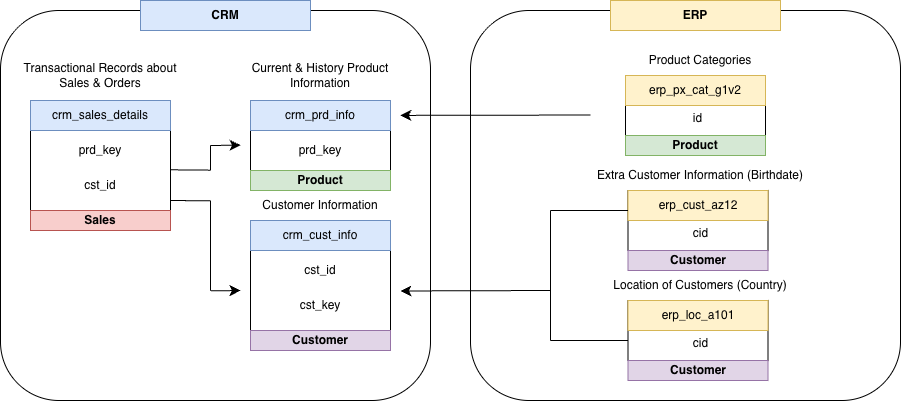

The diagram above was exported from draw.io. Its source (the exported page's mxGraphModel, read from the mxfile embedded in the PNG):
<mxGraphModel dx="1426" dy="849" grid="1" gridSize="10" guides="1" tooltips="1" connect="1" arrows="1" fold="1" page="1" pageScale="1" pageWidth="850" pageHeight="1100" math="0" shadow="0">
  <root>
    <mxCell id="0" />
    <mxCell id="1" parent="0" />
    <mxCell id="-WPfLLn2YLLepHzkDA_A-24" parent="1" style="rounded=1;whiteSpace=wrap;html=1;fillColor=none;" value="" vertex="1">
      <mxGeometry height="390" width="430" x="400" y="130" as="geometry" />
    </mxCell>
    <mxCell id="-WPfLLn2YLLepHzkDA_A-3" parent="1" style="rounded=0;whiteSpace=wrap;html=1;fillColor=none;" value="" vertex="1">
      <mxGeometry height="110" width="140" x="430" y="220" as="geometry" />
    </mxCell>
    <mxCell id="-WPfLLn2YLLepHzkDA_A-1" parent="1" style="rounded=0;whiteSpace=wrap;html=1;fillColor=#dae8fc;strokeColor=#6c8ebf;" value="&lt;b&gt;CRM&lt;/b&gt;" vertex="1">
      <mxGeometry height="30" width="170" x="540" y="120" as="geometry" />
    </mxCell>
    <mxCell id="-WPfLLn2YLLepHzkDA_A-2" parent="1" style="rounded=0;whiteSpace=wrap;html=1;fillColor=#dae8fc;strokeColor=#6c8ebf;" value="crm_sales_details" vertex="1">
      <mxGeometry height="30" width="140" x="430" y="220" as="geometry" />
    </mxCell>
    <mxCell id="-WPfLLn2YLLepHzkDA_A-4" parent="1" style="text;html=1;whiteSpace=wrap;strokeColor=none;fillColor=none;align=center;verticalAlign=middle;rounded=0;" value="prd_key" vertex="1">
      <mxGeometry height="30" width="60" x="470" y="255" as="geometry" />
    </mxCell>
    <mxCell id="-WPfLLn2YLLepHzkDA_A-5" parent="1" style="text;html=1;whiteSpace=wrap;strokeColor=none;fillColor=none;align=center;verticalAlign=middle;rounded=0;" value="cst_id" vertex="1">
      <mxGeometry height="30" width="60" x="470" y="290" as="geometry" />
    </mxCell>
    <mxCell id="-WPfLLn2YLLepHzkDA_A-6" parent="1" style="text;html=1;whiteSpace=wrap;strokeColor=none;fillColor=none;align=center;verticalAlign=middle;rounded=0;" value="Transactional Records about Sales &amp;amp; Orders" vertex="1">
      <mxGeometry height="30" width="160" x="420" y="180" as="geometry" />
    </mxCell>
    <mxCell id="-WPfLLn2YLLepHzkDA_A-7" parent="1" style="rounded=0;whiteSpace=wrap;html=1;fillColor=none;" value="" vertex="1">
      <mxGeometry height="70" width="140" x="650" y="220" as="geometry" />
    </mxCell>
    <mxCell id="-WPfLLn2YLLepHzkDA_A-8" parent="1" style="rounded=0;whiteSpace=wrap;html=1;fillColor=#dae8fc;strokeColor=#6c8ebf;" value="crm_prd_info" vertex="1">
      <mxGeometry height="30" width="140" x="650" y="220" as="geometry" />
    </mxCell>
    <mxCell id="-WPfLLn2YLLepHzkDA_A-9" parent="1" style="text;html=1;whiteSpace=wrap;strokeColor=none;fillColor=none;align=center;verticalAlign=middle;rounded=0;" value="prd_key" vertex="1">
      <mxGeometry height="30" width="60" x="690" y="255" as="geometry" />
    </mxCell>
    <mxCell id="-WPfLLn2YLLepHzkDA_A-11" parent="1" style="text;html=1;whiteSpace=wrap;strokeColor=none;fillColor=none;align=center;verticalAlign=middle;rounded=0;" value="Current &amp;amp; History Product Information" vertex="1">
      <mxGeometry height="30" width="160" x="640" y="180" as="geometry" />
    </mxCell>
    <mxCell id="-WPfLLn2YLLepHzkDA_A-12" edge="1" parent="1" style="endArrow=none;html=1;rounded=0;fontSize=12;startSize=8;endSize=8;curved=1;" value="">
      <mxGeometry height="50" relative="1" width="50" as="geometry">
        <mxPoint x="570" y="289.30999999999995" as="sourcePoint" />
        <mxPoint x="610" y="289.65" as="targetPoint" />
      </mxGeometry>
    </mxCell>
    <mxCell id="-WPfLLn2YLLepHzkDA_A-13" edge="1" parent="1" style="endArrow=none;html=1;rounded=0;fontSize=12;startSize=8;endSize=8;curved=1;" value="">
      <mxGeometry height="50" relative="1" width="50" as="geometry">
        <Array as="points" />
        <mxPoint x="610" y="289.65" as="sourcePoint" />
        <mxPoint x="610" y="264.65" as="targetPoint" />
      </mxGeometry>
    </mxCell>
    <mxCell id="-WPfLLn2YLLepHzkDA_A-14" edge="1" parent="1" style="endArrow=none;html=1;rounded=0;fontSize=12;startSize=8;endSize=8;curved=1;" value="">
      <mxGeometry height="50" relative="1" width="50" as="geometry">
        <Array as="points" />
        <mxPoint x="610" y="345" as="sourcePoint" />
        <mxPoint x="610" y="320" as="targetPoint" />
      </mxGeometry>
    </mxCell>
    <mxCell id="-WPfLLn2YLLepHzkDA_A-15" edge="1" parent="1" style="endArrow=none;html=1;rounded=0;fontSize=12;startSize=8;endSize=8;curved=1;" value="">
      <mxGeometry height="50" relative="1" width="50" as="geometry">
        <mxPoint x="570" y="320" as="sourcePoint" />
        <mxPoint x="610" y="320.34000000000003" as="targetPoint" />
      </mxGeometry>
    </mxCell>
    <mxCell id="-WPfLLn2YLLepHzkDA_A-16" edge="1" parent="1" style="endArrow=classic;html=1;rounded=0;fontSize=12;startSize=8;endSize=8;curved=1;" value="">
      <mxGeometry height="50" relative="1" width="50" as="geometry">
        <mxPoint x="610" y="265" as="sourcePoint" />
        <mxPoint x="640" y="264.65999999999997" as="targetPoint" />
      </mxGeometry>
    </mxCell>
    <mxCell id="-WPfLLn2YLLepHzkDA_A-17" edge="1" parent="1" style="endArrow=classic;html=1;rounded=0;fontSize=12;startSize=8;endSize=8;curved=1;" value="">
      <mxGeometry height="50" relative="1" width="50" as="geometry">
        <mxPoint x="610" y="410.34000000000003" as="sourcePoint" />
        <mxPoint x="640" y="410" as="targetPoint" />
      </mxGeometry>
    </mxCell>
    <mxCell id="-WPfLLn2YLLepHzkDA_A-18" parent="1" style="rounded=0;whiteSpace=wrap;html=1;fillColor=none;" value="" vertex="1">
      <mxGeometry height="110" width="140" x="650" y="340" as="geometry" />
    </mxCell>
    <mxCell id="-WPfLLn2YLLepHzkDA_A-19" parent="1" style="rounded=0;whiteSpace=wrap;html=1;fillColor=#dae8fc;strokeColor=#6c8ebf;" value="crm_cust_info" vertex="1">
      <mxGeometry height="30" width="140" x="650" y="340" as="geometry" />
    </mxCell>
    <mxCell id="-WPfLLn2YLLepHzkDA_A-20" parent="1" style="text;html=1;whiteSpace=wrap;strokeColor=none;fillColor=none;align=center;verticalAlign=middle;rounded=0;" value="cst_id" vertex="1">
      <mxGeometry height="30" width="60" x="690" y="375" as="geometry" />
    </mxCell>
    <mxCell id="-WPfLLn2YLLepHzkDA_A-21" parent="1" style="text;html=1;whiteSpace=wrap;strokeColor=none;fillColor=none;align=center;verticalAlign=middle;rounded=0;" value="Customer Information" vertex="1">
      <mxGeometry height="30" width="160" x="640" y="310" as="geometry" />
    </mxCell>
    <mxCell id="-WPfLLn2YLLepHzkDA_A-22" parent="1" style="text;html=1;whiteSpace=wrap;strokeColor=none;fillColor=none;align=center;verticalAlign=middle;rounded=0;" value="cst_key" vertex="1">
      <mxGeometry height="30" width="60" x="690" y="410" as="geometry" />
    </mxCell>
    <mxCell id="-WPfLLn2YLLepHzkDA_A-23" edge="1" parent="1" style="endArrow=none;html=1;rounded=0;fontSize=12;startSize=8;endSize=8;curved=1;" value="">
      <mxGeometry height="50" relative="1" width="50" as="geometry">
        <Array as="points" />
        <mxPoint x="610" y="410" as="sourcePoint" />
        <mxPoint x="610" y="320" as="targetPoint" />
      </mxGeometry>
    </mxCell>
    <mxCell id="-WPfLLn2YLLepHzkDA_A-26" parent="1" style="rounded=1;whiteSpace=wrap;html=1;fillColor=none;" value="" vertex="1">
      <mxGeometry height="390" width="430" x="870" y="130" as="geometry" />
    </mxCell>
    <mxCell id="-WPfLLn2YLLepHzkDA_A-27" parent="1" style="rounded=0;whiteSpace=wrap;html=1;fillColor=#fff2cc;strokeColor=#d6b656;" value="&lt;b&gt;ERP&lt;/b&gt;" vertex="1">
      <mxGeometry height="30" width="170" x="1010" y="120" as="geometry" />
    </mxCell>
    <mxCell id="-WPfLLn2YLLepHzkDA_A-28" parent="1" style="rounded=0;whiteSpace=wrap;html=1;fillColor=none;" value="" vertex="1">
      <mxGeometry height="60" width="140" x="1025" y="195" as="geometry" />
    </mxCell>
    <mxCell id="-WPfLLn2YLLepHzkDA_A-29" parent="1" style="rounded=0;whiteSpace=wrap;html=1;fillColor=#fff2cc;strokeColor=#d6b656;" value="erp_px_cat_g1v2" vertex="1">
      <mxGeometry height="30" width="140" x="1025" y="195" as="geometry" />
    </mxCell>
    <mxCell id="-WPfLLn2YLLepHzkDA_A-30" parent="1" style="text;html=1;whiteSpace=wrap;strokeColor=none;fillColor=none;align=center;verticalAlign=middle;rounded=0;" value="id" vertex="1">
      <mxGeometry height="30" width="65" x="1065" y="223" as="geometry" />
    </mxCell>
    <mxCell id="-WPfLLn2YLLepHzkDA_A-31" parent="1" style="text;html=1;whiteSpace=wrap;strokeColor=none;fillColor=none;align=center;verticalAlign=middle;rounded=0;" value="Product Categories" vertex="1">
      <mxGeometry height="30" width="160" x="1020" y="165" as="geometry" />
    </mxCell>
    <mxCell id="-WPfLLn2YLLepHzkDA_A-32" edge="1" parent="1" style="endArrow=classic;html=1;rounded=0;fontSize=12;startSize=8;endSize=8;curved=1;entryX=0.93;entryY=0.269;entryDx=0;entryDy=0;entryPerimeter=0;" target="-WPfLLn2YLLepHzkDA_A-24" value="">
      <mxGeometry height="50" relative="1" width="50" as="geometry">
        <mxPoint x="990" y="234.51999999999998" as="sourcePoint" />
        <mxPoint x="840" y="235" as="targetPoint" />
      </mxGeometry>
    </mxCell>
    <mxCell id="-WPfLLn2YLLepHzkDA_A-33" parent="1" style="rounded=0;whiteSpace=wrap;html=1;fillColor=none;" value="" vertex="1">
      <mxGeometry height="60" width="140" x="1027.5" y="310" as="geometry" />
    </mxCell>
    <mxCell id="-WPfLLn2YLLepHzkDA_A-34" parent="1" style="rounded=0;whiteSpace=wrap;html=1;fillColor=#fff2cc;strokeColor=#d6b656;" value="erp_cust_az12" vertex="1">
      <mxGeometry height="30" width="140" x="1027.5" y="310" as="geometry" />
    </mxCell>
    <mxCell id="-WPfLLn2YLLepHzkDA_A-35" parent="1" style="text;html=1;whiteSpace=wrap;strokeColor=none;fillColor=none;align=center;verticalAlign=middle;rounded=0;" value="cid" vertex="1">
      <mxGeometry height="30" width="65" x="1067.5" y="338" as="geometry" />
    </mxCell>
    <mxCell id="-WPfLLn2YLLepHzkDA_A-36" parent="1" style="text;html=1;whiteSpace=wrap;strokeColor=none;fillColor=none;align=center;verticalAlign=middle;rounded=0;" value="Extra Customer Information (Birthdate)" vertex="1">
      <mxGeometry height="30" width="240" x="980" y="280" as="geometry" />
    </mxCell>
    <mxCell id="-WPfLLn2YLLepHzkDA_A-37" parent="1" style="rounded=0;whiteSpace=wrap;html=1;fillColor=none;" value="" vertex="1">
      <mxGeometry height="60" width="140" x="1027.5" y="420" as="geometry" />
    </mxCell>
    <mxCell id="-WPfLLn2YLLepHzkDA_A-38" parent="1" style="rounded=0;whiteSpace=wrap;html=1;fillColor=#fff2cc;strokeColor=#d6b656;" value="erp_loc_a101" vertex="1">
      <mxGeometry height="30" width="140" x="1027.5" y="420" as="geometry" />
    </mxCell>
    <mxCell id="-WPfLLn2YLLepHzkDA_A-39" parent="1" style="text;html=1;whiteSpace=wrap;strokeColor=none;fillColor=none;align=center;verticalAlign=middle;rounded=0;" value="cid" vertex="1">
      <mxGeometry height="30" width="65" x="1067.5" y="448" as="geometry" />
    </mxCell>
    <mxCell id="-WPfLLn2YLLepHzkDA_A-40" parent="1" style="text;html=1;whiteSpace=wrap;strokeColor=none;fillColor=none;align=center;verticalAlign=middle;rounded=0;" value="Location of Customers (Country)" vertex="1">
      <mxGeometry height="30" width="240" x="980" y="390" as="geometry" />
    </mxCell>
    <mxCell id="-WPfLLn2YLLepHzkDA_A-41" edge="1" parent="1" style="endArrow=classic;html=1;rounded=0;fontSize=12;startSize=8;endSize=8;curved=1;" value="">
      <mxGeometry height="50" relative="1" width="50" as="geometry">
        <mxPoint x="950" y="410" as="sourcePoint" />
        <mxPoint x="800" y="410.48" as="targetPoint" />
      </mxGeometry>
    </mxCell>
    <mxCell id="-WPfLLn2YLLepHzkDA_A-42" edge="1" parent="1" source="-WPfLLn2YLLepHzkDA_A-26" style="endArrow=none;html=1;rounded=0;fontSize=12;startSize=8;endSize=8;curved=1;exitX=0.186;exitY=0.846;exitDx=0;exitDy=0;exitPerimeter=0;" value="">
      <mxGeometry height="50" relative="1" width="50" as="geometry">
        <mxPoint x="900" y="380" as="sourcePoint" />
        <mxPoint x="950" y="330" as="targetPoint" />
      </mxGeometry>
    </mxCell>
    <mxCell id="-WPfLLn2YLLepHzkDA_A-43" edge="1" parent="1" style="endArrow=none;html=1;rounded=0;fontSize=12;startSize=8;endSize=8;curved=1;exitX=0;exitY=0.5;exitDx=0;exitDy=0;" value="">
      <mxGeometry height="50" relative="1" width="50" as="geometry">
        <mxPoint x="1027.5" y="330" as="sourcePoint" />
        <mxPoint x="950" y="330" as="targetPoint" />
      </mxGeometry>
    </mxCell>
    <mxCell id="-WPfLLn2YLLepHzkDA_A-44" edge="1" parent="1" style="endArrow=none;html=1;rounded=0;fontSize=12;startSize=8;endSize=8;curved=1;exitX=0;exitY=0.5;exitDx=0;exitDy=0;" value="">
      <mxGeometry height="50" relative="1" width="50" as="geometry">
        <mxPoint x="1027.5" y="460" as="sourcePoint" />
        <mxPoint x="950" y="460" as="targetPoint" />
      </mxGeometry>
    </mxCell>
    <mxCell id="0r0a5hl29RZeitg4wORt-1" parent="1" style="rounded=0;whiteSpace=wrap;html=1;fillColor=#f8cecc;strokeColor=#b85450;" value="&lt;b&gt;Sales&lt;/b&gt;" vertex="1">
      <mxGeometry height="20" width="140" x="430" y="330" as="geometry" />
    </mxCell>
    <mxCell id="0r0a5hl29RZeitg4wORt-2" parent="1" style="rounded=0;whiteSpace=wrap;html=1;fillColor=#e1d5e7;strokeColor=#9673a6;" value="&lt;b&gt;Customer&lt;/b&gt;" vertex="1">
      <mxGeometry height="20" width="140" x="650" y="450" as="geometry" />
    </mxCell>
    <mxCell id="0r0a5hl29RZeitg4wORt-3" parent="1" style="rounded=0;whiteSpace=wrap;html=1;fillColor=#e1d5e7;strokeColor=#9673a6;" value="&lt;b&gt;Customer&lt;/b&gt;" vertex="1">
      <mxGeometry height="20" width="140" x="1027.5" y="370" as="geometry" />
    </mxCell>
    <mxCell id="0r0a5hl29RZeitg4wORt-4" parent="1" style="rounded=0;whiteSpace=wrap;html=1;fillColor=#e1d5e7;strokeColor=#9673a6;" value="&lt;b&gt;Customer&lt;/b&gt;" vertex="1">
      <mxGeometry height="20" width="140" x="1027.5" y="480" as="geometry" />
    </mxCell>
    <mxCell id="0r0a5hl29RZeitg4wORt-5" parent="1" style="rounded=0;whiteSpace=wrap;html=1;fillColor=#d5e8d4;strokeColor=#82b366;" value="&lt;b&gt;Product&lt;/b&gt;" vertex="1">
      <mxGeometry height="20" width="140" x="1025" y="255" as="geometry" />
    </mxCell>
    <mxCell id="0r0a5hl29RZeitg4wORt-6" parent="1" style="rounded=0;whiteSpace=wrap;html=1;fillColor=#d5e8d4;strokeColor=#82b366;" value="&lt;b&gt;Product&lt;/b&gt;" vertex="1">
      <mxGeometry height="20" width="140" x="650" y="290" as="geometry" />
    </mxCell>
  </root>
</mxGraphModel>